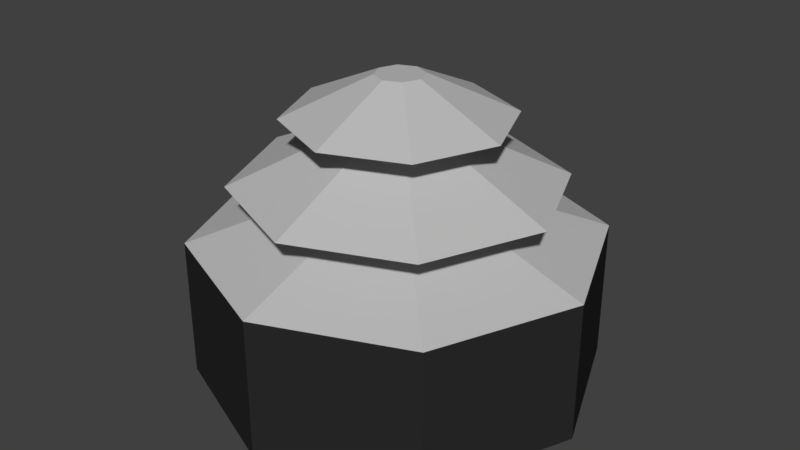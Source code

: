 # Source: VentilationA1.blend  (saved by Blender 2.79.0; exported with 4.5.12 LTS)
import bpy
from mathutils import Matrix  # noqa: F401  (used for matrix-valued properties, if any)

bpy.ops.wm.read_factory_settings(use_empty=True)
scene = bpy.context.scene
scene.name = 'Scene'

# ---- collections
col_collection_1 = bpy.data.collections.new('Collection 1'); scene.collection.children.link(col_collection_1)

# ---- materials (node trees are filled in below, after node groups)
mat_material_002 = bpy.data.materials.new('Material.002')
mat_material_002.alpha_threshold = 0.0
mat_material_002.use_transparent_shadow = False
mat_material_002.diffuse_color = (0.02365, 0.02365, 0.02365, 1.0)
mat_material_002.roughness = 0.5
mat_material_001 = bpy.data.materials.new('Material.001')
mat_material_001.alpha_threshold = 0.0
mat_material_001.use_transparent_shadow = False
mat_material_001.diffuse_color = (0.5071, 0.5071, 0.5071, 1.0)
mat_material_001.roughness = 0.5

# ---- material node trees

# ---- world
world_world = bpy.data.worlds.new('World'); scene.world = world_world
world_world.color = (0.05088, 0.05088, 0.05088)
world_world.use_sun_shadow = False
world_world.sun_shadow_jitter_overblur = 0.0
world_world.cycles.sampling_method = 'MANUAL'

# ---- meshes
me_circle_001 = bpy.data.meshes.new('Circle.001')
me_circle_001.from_pydata([(-6.83e-09, 0.5, 1.49e-08), (-0.3536, 0.3536, 1.49e-08), (-0.5, -2.103e-08, 1.49e-08), (-0.3536, -0.3536, 1.49e-08), (3.688e-08, -0.5, 1.49e-08), (0.3536, -0.3536, 1.49e-08), (0.5, 6.79e-09, 1.49e-08), (0.3536, 0.3536, 1.49e-08), (-6.83e-09, 0.5, 0.3481), (-0.3536, 0.3536, 0.3481), (-0.5, -2.103e-08, 0.3481), (-0.3536, -0.3536, 0.3481), (3.688e-08, -0.5, 0.3481), (0.3536, -0.3536, 0.3481), (0.5, 6.79e-09, 0.3481), (0.3536, 0.3536, 0.3481)], [], [(1, 9, 8, 0), (0, 8, 15, 7), (6, 14, 13, 5), (4, 12, 11, 3), (2, 10, 9, 1), (7, 15, 14, 6), (5, 13, 12, 4), (3, 11, 10, 2), (1, 0, 7, 6, 5, 4, 3, 2)])
me_circle_001.materials.append(mat_material_002)
me_circle_001.use_remesh_preserve_volume = False
me_circle_001.use_remesh_preserve_attributes = False
me_circle_001.use_mirror_vertex_groups = False
me_circle_001.update()
me_circle_002 = bpy.data.meshes.new('Circle.002')
me_circle_002.from_pydata([(-6.83e-09, 0.5, 0.3481), (-0.3536, 0.3536, 0.3481), (-0.5, -2.103e-08, 0.3481), (-0.3536, -0.3536, 0.3481), (3.688e-08, -0.5, 0.3481), (0.3536, -0.3536, 0.3481), (0.5, 6.79e-09, 0.3481), (0.3536, 0.3536, 0.3481), (-4.366e-09, 0.1693, 0.4642), (-0.1197, 0.1197, 0.4642), (-0.1693, -4.11e-09, 0.4642), (-0.1197, -0.1197, 0.4642), (1.044e-08, -0.1693, 0.4642), (0.1197, -0.1197, 0.4642), (0.1693, 5.311e-09, 0.4642), (0.1197, 0.1197, 0.4642), (-4.366e-09, 0.1693, 0.4877), (-0.1197, 0.1197, 0.4877), (-0.1693, -4.11e-09, 0.4877), (-0.1197, -0.1197, 0.4877), (1.044e-08, -0.1693, 0.4877), (0.1197, -0.1197, 0.4877), (0.1693, 5.311e-09, 0.4877), (0.1197, 0.1197, 0.4877), (-1.872e-08, 0.3991, 0.4877), (-0.2822, 0.2822, 0.4877), (-0.3991, -1.713e-08, 0.4877), (-0.2822, -0.2822, 0.4877), (1.618e-08, -0.3991, 0.4877), (0.2822, -0.2822, 0.4877), (0.3991, 5.075e-09, 0.4877), (0.2822, 0.2822, 0.4877), (-1.822e-08, 0.1227, 0.6148), (-0.08677, 0.08677, 0.6148), (-0.1227, -4.693e-09, 0.6148), (-0.08677, -0.08677, 0.6148), (-7.497e-09, -0.1227, 0.6148), (0.08677, -0.08677, 0.6148), (0.1227, 2.134e-09, 0.6148), (0.08677, 0.08677, 0.6148), (-1.822e-08, 0.1227, 0.647), (-0.08677, 0.08677, 0.647), (-0.1227, -4.693e-09, 0.647), (-0.08677, -0.08677, 0.647), (-7.497e-09, -0.1227, 0.647), (0.08677, -0.08677, 0.647), (0.1227, 2.134e-09, 0.647), (0.08677, 0.08677, 0.647), (-9.355e-09, 0.2732, 0.647), (-0.1932, 0.1932, 0.647), (-0.2732, -1.147e-08, 0.647), (-0.1932, -0.1932, 0.647), (1.453e-08, -0.2732, 0.647), (0.1932, -0.1932, 0.647), (0.2732, 3.735e-09, 0.647), (0.1932, 0.1932, 0.647), (-2.925e-08, 0.0593, 0.7445), (-0.04193, 0.04193, 0.7445), (-0.0593, -1.84e-09, 0.7445), (-0.04193, -0.04193, 0.7445), (-2.407e-08, -0.0593, 0.7445), (0.04193, -0.04193, 0.7445), (0.0593, 1.459e-09, 0.7445), (0.04193, 0.04193, 0.7445)], [], [(4, 12, 11, 3), (2, 10, 9, 1), (7, 15, 14, 6), (5, 13, 12, 4), (3, 11, 10, 2), (1, 9, 8, 0), (0, 8, 15, 7), (6, 14, 13, 5), (9, 17, 16, 8), (11, 19, 18, 10), (13, 21, 20, 12), (15, 23, 22, 14), (10, 18, 17, 9), (12, 20, 19, 11), (14, 22, 21, 13), (8, 16, 23, 15), (16, 24, 31, 23), (22, 30, 29, 21), (20, 28, 27, 19), (18, 26, 25, 17), (23, 31, 30, 22), (21, 29, 28, 20), (19, 27, 26, 18), (17, 25, 24, 16), (29, 37, 36, 28), (27, 35, 34, 26), (25, 33, 32, 24), (24, 32, 39, 31), (30, 38, 37, 29), (28, 36, 35, 27), (26, 34, 33, 25), (31, 39, 38, 30), (39, 47, 46, 38), (37, 45, 44, 36), (35, 43, 42, 34), (33, 41, 40, 32), (32, 40, 47, 39), (38, 46, 45, 37), (36, 44, 43, 35), (34, 42, 41, 33), (46, 54, 53, 45), (44, 52, 51, 43), (42, 50, 49, 41), (47, 55, 54, 46), (45, 53, 52, 44), (43, 51, 50, 42), (41, 49, 48, 40), (40, 48, 55, 47), (49, 57, 56, 48), (48, 56, 63, 55), (54, 62, 61, 53), (52, 60, 59, 51), (50, 58, 57, 49), (55, 63, 62, 54), (53, 61, 60, 52), (51, 59, 58, 50), (57, 58, 59, 60, 61, 62, 63, 56)])
me_circle_002.materials.append(mat_material_001)
me_circle_002.use_remesh_preserve_volume = False
me_circle_002.use_remesh_preserve_attributes = False
me_circle_002.use_mirror_vertex_groups = False
me_circle_002.update()

# ---- objects
ob_lowercircle = bpy.data.objects.new('LowerCircle', me_circle_001)
ob_uppercircle = bpy.data.objects.new('UpperCircle', me_circle_002)

# ---- transforms, parenting, visibility, modifiers, constraints
ob_lowercircle.location = (0.0, 0.0, 0.0)
ob_lowercircle.lineart.crease_threshold = 0.0
ob_uppercircle.location = (0.0, 0.0, 0.0)
ob_uppercircle.lineart.crease_threshold = 0.0

# ---- collection membership
col_collection_1.objects.link(ob_lowercircle)
col_collection_1.objects.link(ob_uppercircle)

# ---- scene / render settings (as saved in the file)
scene.frame_start = 1; scene.frame_end = 250; scene.frame_set(1)
scene.render.engine = 'BLENDER_EEVEE_NEXT'
scene.render.resolution_percentage = 50
scene.render.dither_intensity = 0.0
scene.cycles.use_denoising = False
scene.cycles.samples = 128
scene.cycles.sampling_pattern = 'TABULATED_SOBOL'
scene.cycles.use_adaptive_sampling = False
scene.cycles.use_light_tree = False
scene.cycles.blur_glossy = 0.0
scene.cycles.sample_clamp_indirect = 0.0
scene.view_settings.view_transform = 'Standard'
bpy.context.view_layer.update()

# ---- added for rendering (the .blend has no active camera and no usable light): camera, sun
cam_auto = bpy.data.cameras.new('AutoCamera')
cam_auto.lens = 50.0
cam_auto.sensor_width = 36.0
cam_auto.clip_end = 1000.0
ob_auto_camera = bpy.data.objects.new('AutoCamera', cam_auto)
scene.collection.objects.link(ob_auto_camera)
ob_auto_camera.location = (1.47872, -1.77446, 1.55524)
ob_auto_camera.rotation_euler = (1.09748, -7.21219e-08, 0.694738)
scene.camera = ob_auto_camera
light_auto_sun = bpy.data.lights.new('AutoSun', 'SUN')
light_auto_sun.energy = 3.0
light_auto_sun.angle = 0.0523599
ob_auto_sun = bpy.data.objects.new('AutoSun', light_auto_sun)
scene.collection.objects.link(ob_auto_sun)
ob_auto_sun.rotation_euler = (0.872665, 0.174533, 0.523599)
bpy.context.view_layer.update()
